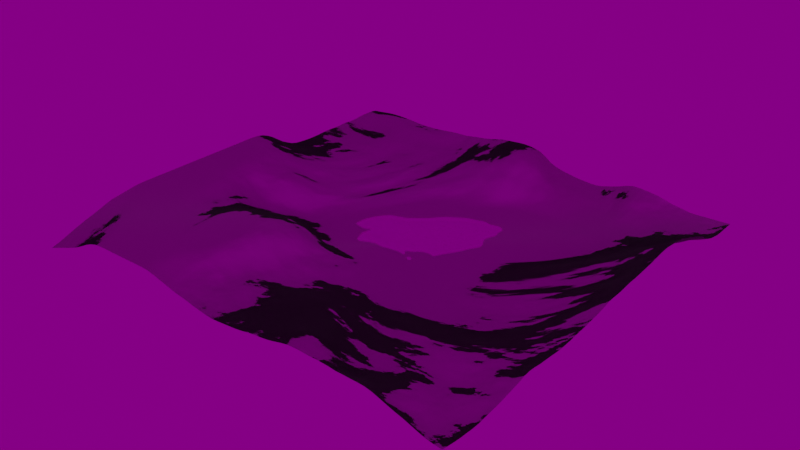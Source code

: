 # Source: terrain.blend  (saved by Blender 2.92.15; exported with 4.5.12 LTS)
import bpy
from mathutils import Matrix  # noqa: F401  (used for matrix-valued properties, if any)

bpy.ops.wm.read_factory_settings(use_empty=True)
scene = bpy.context.scene
scene.name = 'Scene'

# ---- collections
col_collection = bpy.data.collections.new('Collection'); scene.collection.children.link(col_collection)

# ---- images (referenced by path relative to the original .blend; pixels are not part of the script)
import os
ASSET_DIR = os.environ.get("B2B_ASSET_DIR", "")  # directory of the original .blend (textures are referenced by path, not embedded)
HERE = os.path.dirname(os.path.abspath(__file__))  # packed textures are extracted next to this script under _unpacked/

def load_image(name, relpath, width, height, colorspace="sRGB"):
    """Load a texture the original file referenced (path relative to the .blend, or extracted next to this script)."""
    p = next((c for c in (os.path.join(HERE, relpath), os.path.join(ASSET_DIR, relpath)) if relpath and os.path.exists(c)), "")
    if p:
        img = bpy.data.images.load(p, check_existing=True)
        img.name = name
    else:  # same state as the original file: an image datablock whose file is absent (Cycles renders it pink)
        img = bpy.data.images.new(name, width, height)
        img.source = "FILE"
        img.filepath = "//" + (relpath or name)
    img.colorspace_settings.name = colorspace
    return img
img_texturescom_rock_cliff3_2x2_512_albedo_tif_004 = load_image('TexturesCom_Rock_Cliff3_2x2_512_albedo.tif.004', 'TexturesCom_Rock_Cliff3_2x2_512_albedo.tif', 1024, 1024, 'sRGB')
img_texturescom_rock_cliff3_2x2_512_roughness_tif_004 = load_image('TexturesCom_Rock_Cliff3_2x2_512_roughness.tif.004', 'TexturesCom_Rock_Cliff3_2x2_512_roughness.tif', 1024, 1024, 'Non-Color')
img_texturescom_rock_cliff3_2x2_512_normal_tif_004 = load_image('TexturesCom_Rock_Cliff3_2x2_512_normal.tif.004', 'TexturesCom_Rock_Cliff3_2x2_512_normal.tif', 1024, 1024, 'Non-Color')
img_texturescom_nature_moss_512_albedo_tif_002 = load_image('TexturesCom_Nature_Moss_512_albedo.tif.002', 'TexturesCom_Nature_Moss_512_albedo.tif', 1024, 1024, 'sRGB')
img_texturescom_nature_moss_512_roughness_tif_002 = load_image('TexturesCom_Nature_Moss_512_roughness.tif.002', 'TexturesCom_Nature_Moss_512_roughness.tif', 1024, 1024, 'Non-Color')
img_texturescom_nature_moss_512_normal_tif_002 = load_image('TexturesCom_Nature_Moss_512_normal.tif.002', 'TexturesCom_Nature_Moss_512_normal.tif', 1024, 1024, 'Non-Color')
img_texturescom_ground_sanddesert1_3x3_512_albedo_tif_002 = load_image('TexturesCom_Ground_SandDesert1_3x3_512_albedo.tif.002', 'TexturesCom_Ground_SandDesert1_3x3_512_albedo.tif', 1024, 1024, 'sRGB')
img_texturescom_ground_sanddesert1_3x3_512_roughness_tif = load_image('TexturesCom_Ground_SandDesert1_3x3_512_roughness.tif', 'TexturesCom_Ground_SandDesert1_3x3_512_roughness.tif', 1024, 1024, 'Non-Color')
img_texturescom_ground_sanddesert1_3x3_512_normal_tif = load_image('TexturesCom_Ground_SandDesert1_3x3_512_normal.tif', 'TexturesCom_Ground_SandDesert1_3x3_512_normal.tif', 1024, 1024, 'Non-Color')
img_flower_road_2k_hdr_001 = load_image('flower_road_2k.hdr.001', 'flower_road_2k.hdr', 1024, 1024, 'Linear Rec.709')

# ---- materials (node trees are filled in below, after node groups)
mat_t_material_003 = bpy.data.materials.new('t_material.003')
mat_t_material_003.displacement_method = 'BOTH'

# ---- material node trees
mat_t_material_003.use_nodes = True; mat_t_material_003.node_tree.nodes.clear()
_N = mat_t_material_003.node_tree.nodes; _L = mat_t_material_003.node_tree.links
n0 = _N.new('ShaderNodeBsdfPrincipled'); n0.name = 'Principled BSDF'; n0.location = (-250, -200)
n0.distribution = 'GGX'
n0.subsurface_method = 'BURLEY'
n0.inputs[3].default_value = 1.45
n0.inputs[27].default_value = (0.0, 0.0, 0.0, 1.0)
n0.inputs[28].default_value = 1.0
n1 = _N.new('ShaderNodeDisplacement'); n1.name = 'Displacement'; n1.location = (130, 200)
n1.inputs[2].default_value = 1.704
n2 = _N.new('ShaderNodeValToRGB'); n2.name = 'ColorRamp'; n2.location = (-2400, 800)
n2.color_ramp.interpolation = 'EASE'
while len(n2.color_ramp.elements) > 1: n2.color_ramp.elements.remove(n2.color_ramp.elements[-1])
n2.color_ramp.elements[0].position = 0.3955; n2.color_ramp.elements[0].color = (0.0, 0.0, 0.0, 1.0)
_e = n2.color_ramp.elements.new(0.5678); _e.color = (1.0, 1.0, 1.0, 1.0)
n3 = _N.new('ShaderNodeTexNoise'); n3.name = 'Noise Texture'; n3.location = (-2600, 800)
n3.inputs[2].default_value = 1.839
n3.inputs[3].default_value = 7.5
n3.inputs[4].default_value = 0.3
n3.inputs[8].default_value = 0.448
n4 = _N.new('ShaderNodeMapping'); n4.name = 'Mapping'; n4.location = (-2800, 800)
n4.inputs[1].default_value = (0.0, 0.6489, 0.0)
n5 = _N.new('ShaderNodeTexCoord'); n5.name = 'Texture Coordinate'; n5.location = (-3000, 800)
n6 = _N.new('ShaderNodeValToRGB'); n6.name = 'ColorRamp.001'; n6.location = (-2400, 550)
n6.color_ramp.interpolation = 'EASE'
while len(n6.color_ramp.elements) > 1: n6.color_ramp.elements.remove(n6.color_ramp.elements[-1])
n6.color_ramp.elements[0].position = 0.3955; n6.color_ramp.elements[0].color = (0.0, 0.0, 0.0, 1.0)
_e = n6.color_ramp.elements.new(0.5678); _e.color = (1.0, 1.0, 1.0, 1.0)
n7 = _N.new('ShaderNodeValToRGB'); n7.name = 'ColorRamp.002'; n7.location = (-2400, 300)
n7.color_ramp.interpolation = 'EASE'
while len(n7.color_ramp.elements) > 1: n7.color_ramp.elements.remove(n7.color_ramp.elements[-1])
n7.color_ramp.elements[0].position = 0.3955; n7.color_ramp.elements[0].color = (0.0, 0.0, 0.0, 1.0)
_e = n7.color_ramp.elements.new(0.5678); _e.color = (1.0, 1.0, 1.0, 1.0)
n8 = _N.new('ShaderNodeValToRGB'); n8.name = 'ColorRamp.004'; n8.location = (-700, 850)
n8.color_ramp.interpolation = 'CONSTANT'
while len(n8.color_ramp.elements) > 1: n8.color_ramp.elements.remove(n8.color_ramp.elements[-1])
n8.color_ramp.elements[0].position = 0.0; n8.color_ramp.elements[0].color = (0.0, 0.0, 0.0, 1.0)
_e = n8.color_ramp.elements.new(0.355); _e.color = (1.0, 1.0, 1.0, 1.0)
n9 = _N.new('ShaderNodeBsdfAnisotropic'); n9.name = 'Glossy BSDF'; n9.location = (-600, 1200)
n9.distribution = 'GGX'
n9.inputs[1].default_value = 0.045
n10 = _N.new('ShaderNodeMixShader'); n10.name = 'Mix Shader'; n10.location = (-100, 800)
n11 = _N.new('ShaderNodeTexImage'); n11.name = 'Image Texture'; n11.location = (-1800, -350)
n11.image = img_texturescom_rock_cliff3_2x2_512_albedo_tif_004
n12 = _N.new('ShaderNodeMix'); n12.name = 'Mix'; n12.location = (-1450, -550)
n12.data_type = 'RGBA'
n13 = _N.new('ShaderNodeTexImage'); n13.name = 'Image Texture.001'; n13.location = (-1800, -900)
n13.image = img_texturescom_rock_cliff3_2x2_512_roughness_tif_004
n14 = _N.new('ShaderNodeMix'); n14.name = 'Mix.001'; n14.location = (-1450, -1000)
n14.data_type = 'RGBA'
n15 = _N.new('ShaderNodeTexImage'); n15.name = 'Image Texture.002'; n15.location = (-1800, -1500)
n15.image = img_texturescom_rock_cliff3_2x2_512_normal_tif_004
n16 = _N.new('ShaderNodeMix'); n16.name = 'Mix.002'; n16.location = (-1450, -1300)
n16.data_type = 'RGBA'
n17 = _N.new('ShaderNodeNormalMap'); n17.name = 'Normal Map'; n17.location = (-550, -1190)
n17.inputs[0].default_value = 10.0
n18 = _N.new('ShaderNodeTexCoord'); n18.name = 'Texture Coordinate.001'; n18.location = (-2250, -900)
n19 = _N.new('ShaderNodeMapping'); n19.name = 'Mapping.001'; n19.location = (-2050, -900)
n19.inputs[3].default_value = (30.0, 30.0, 1.0)
n20 = _N.new('ShaderNodeTexImage'); n20.name = 'Image Texture.003'; n20.location = (-1800, -630)
n20.image = img_texturescom_nature_moss_512_albedo_tif_002
n21 = _N.new('ShaderNodeTexImage'); n21.name = 'Image Texture.004'; n21.location = (-1800, -1200)
n21.image = img_texturescom_nature_moss_512_roughness_tif_002
n22 = _N.new('ShaderNodeTexImage'); n22.name = 'Image Texture.005'; n22.location = (-1800, -1800)
n22.image = img_texturescom_nature_moss_512_normal_tif_002
n23 = _N.new('ShaderNodeNewGeometry'); n23.name = 'Geometry'; n23.location = (-2550, -500)
n24 = _N.new('ShaderNodeNormal'); n24.name = 'Normal'; n24.location = (-2350, -500)
n25 = _N.new('ShaderNodeValToRGB'); n25.name = 'ColorRamp.005'; n25.location = (-2120, -500)
while len(n25.color_ramp.elements) > 1: n25.color_ramp.elements.remove(n25.color_ramp.elements[-1])
n25.color_ramp.elements[0].position = 0.8; n25.color_ramp.elements[0].color = (0.0, 0.0, 0.0, 1.0)
_e = n25.color_ramp.elements.new(0.9); _e.color = (1.0, 1.0, 1.0, 1.0)
n26 = _N.new('ShaderNodeTexImage'); n26.name = 'Image Texture.006'; n26.location = (-1250, -400)
n26.image = img_texturescom_ground_sanddesert1_3x3_512_albedo_tif_002
n27 = _N.new('ShaderNodeMix'); n27.name = 'Mix.003'; n27.location = (-900, -400)
n27.data_type = 'RGBA'
n28 = _N.new('ShaderNodeTexImage'); n28.name = 'Image Texture.007'; n28.location = (-1250, -900)
n28.image = img_texturescom_ground_sanddesert1_3x3_512_roughness_tif
n29 = _N.new('ShaderNodeMix'); n29.name = 'Mix.004'; n29.location = (-900, -900)
n29.data_type = 'RGBA'
n30 = _N.new('ShaderNodeTexImage'); n30.name = 'Image Texture.008'; n30.location = (-1250, -1300)
n30.image = img_texturescom_ground_sanddesert1_3x3_512_normal_tif
n31 = _N.new('ShaderNodeMix'); n31.name = 'Mix.005'; n31.location = (-900, -1300)
n31.data_type = 'RGBA'
n32 = _N.new('ShaderNodeOutputMaterial'); n32.name = 'Material Output'; n32.location = (300, 300)
n33 = _N.new('ShaderNodeValToRGB'); n33.name = 'ColorRamp.003'; n33.location = (-2400, 50)
n33.color_ramp.interpolation = 'EASE'
while len(n33.color_ramp.elements) > 1: n33.color_ramp.elements.remove(n33.color_ramp.elements[-1])
n33.color_ramp.elements[0].position = 0.3955; n33.color_ramp.elements[0].color = (0.0, 0.0, 0.0, 1.0)
_e = n33.color_ramp.elements.new(0.5678); _e.color = (1.0, 1.0, 1.0, 1.0)
_L.new(n1.outputs[0], n32.inputs[2])
_L.new(n2.outputs[0], n1.inputs[0])
_L.new(n3.outputs[1], n2.inputs[0])
_L.new(n4.outputs[0], n3.inputs[0])
_L.new(n5.outputs[0], n4.inputs[0])
_L.new(n3.outputs[1], n6.inputs[0])
_L.new(n3.outputs[1], n7.inputs[0])
_L.new(n3.outputs[1], n33.inputs[0])
_L.new(n3.outputs[1], n8.inputs[0])
_L.new(n8.outputs[0], n10.inputs[0])
_L.new(n9.outputs[0], n10.inputs[1])
_L.new(n0.outputs[0], n10.inputs[2])
_L.new(n10.outputs[0], n32.inputs[0])
_L.new(n11.outputs[0], n12.inputs[6])
_L.new(n13.outputs[0], n14.inputs[6])
_L.new(n15.outputs[0], n16.inputs[6])
_L.new(n18.outputs[2], n19.inputs[0])
_L.new(n19.outputs[0], n13.inputs[0])
_L.new(n19.outputs[0], n15.inputs[0])
_L.new(n19.outputs[0], n11.inputs[0])
_L.new(n19.outputs[0], n20.inputs[0])
_L.new(n20.outputs[0], n12.inputs[7])
_L.new(n19.outputs[0], n21.inputs[0])
_L.new(n21.outputs[0], n14.inputs[7])
_L.new(n19.outputs[0], n22.inputs[0])
_L.new(n22.outputs[0], n16.inputs[7])
_L.new(n23.outputs[1], n24.inputs[0])
_L.new(n24.outputs[1], n25.inputs[0])
_L.new(n25.outputs[0], n12.inputs[0])
_L.new(n25.outputs[0], n14.inputs[0])
_L.new(n25.outputs[0], n16.inputs[0])
_L.new(n12.outputs[2], n27.inputs[7])
_L.new(n26.outputs[0], n27.inputs[6])
_L.new(n27.outputs[2], n0.inputs[0])
_L.new(n28.outputs[0], n29.inputs[6])
_L.new(n14.outputs[2], n29.inputs[7])
_L.new(n29.outputs[2], n0.inputs[15])
_L.new(n17.outputs[0], n0.inputs[5])
_L.new(n16.outputs[2], n31.inputs[7])
_L.new(n30.outputs[0], n31.inputs[6])
_L.new(n31.outputs[2], n17.inputs[1])
_L.new(n19.outputs[0], n28.inputs[0])
_L.new(n19.outputs[0], n30.inputs[0])
_L.new(n19.outputs[0], n26.inputs[0])
n32.is_active_output = True

# ---- world
world_world = bpy.data.worlds.new('World'); scene.world = world_world
world_world.use_nodes = True; world_world.node_tree.nodes.clear()
_N = world_world.node_tree.nodes; _L = world_world.node_tree.links
n0 = _N.new('ShaderNodeOutputWorld'); n0.name = 'World Output'; n0.location = (200, 300)
n1 = _N.new('ShaderNodeBackground'); n1.name = 'Background'; n1.location = (0, 300)
n1.inputs[1].default_value = 0.2
n2 = _N.new('ShaderNodeTexEnvironment'); n2.name = 'Environment Texture'; n2.location = (-400, 300)
n2.image = img_flower_road_2k_hdr_001
n3 = _N.new('ShaderNodeMapping'); n3.name = 'Mapping'; n3.location = (-700, 300)
n3.inputs[1].default_value = (0.0, 0.0, 0.2)
n4 = _N.new('ShaderNodeTexCoord'); n4.name = 'Texture Coordinate'; n4.location = (-900, 300)
_L.new(n1.outputs[0], n0.inputs[0])
_L.new(n2.outputs[0], n1.inputs[0])
_L.new(n3.outputs[0], n2.inputs[0])
_L.new(n4.outputs[0], n3.inputs[0])
n0.is_active_output = True
world_world.color = (0.05088, 0.05088, 0.05088)
world_world.use_sun_shadow = False
world_world.sun_shadow_jitter_overblur = 0.0

# ---- lights
light_light = bpy.data.lights.new('light', 'SUN')
light_light.transmission_factor = 0.0
light_light.energy = 1.5
light_light.shadow_soft_size = 0.25

# ---- meshes
me_plane = bpy.data.meshes.new('Plane')
me_plane.from_pydata([(-10.0, -10.0, 0.0), (10.0, -10.0, 0.0), (-10.0, 10.0, 0.0), (10.0, 10.0, 0.0)], [], [(0, 1, 3, 2)])
me_plane.polygons.foreach_set('use_smooth', [True] * 1)
_uv = me_plane.uv_layers.new(name='UVMap')
_uv.uv.foreach_set('vector', [0.0, 0.0, 1.0, 0.0, 1.0, 1.0, 0.0, 1.0])
me_plane.materials.append(mat_t_material_003)
me_plane.use_remesh_fix_poles = True
me_plane.use_remesh_preserve_attributes = False
me_plane.use_mirror_vertex_groups = False
me_plane.update()

# ---- objects
ob_plane = bpy.data.objects.new('Plane', me_plane)
ob_light = bpy.data.objects.new('light', light_light)

# ---- transforms, parenting, visibility, modifiers, constraints
ob_plane.location = (0.0, 0.0, 0.0)
ob_plane.lineart.crease_threshold = 0.0
_m = ob_plane.modifiers.new('t_subsurf', 'SUBSURF')
_m.uv_smooth = 'PRESERVE_CORNERS'
_m.subdivision_type = 'SIMPLE'
_m.levels = 5
_m.render_levels = 6
ob_light.location = (10.0, -10.0, 7.5)
ob_light.lineart.crease_threshold = 0.0

# ---- collection membership
col_collection.objects.link(ob_plane)
col_collection.objects.link(ob_light)

# ---- scene / render settings (as saved in the file)
scene.frame_start = 1; scene.frame_end = 250; scene.frame_set(1)
scene.render.engine = 'CYCLES'
scene.cycles.use_denoising = False
scene.cycles.samples = 128
scene.cycles.sampling_pattern = 'TABULATED_SOBOL'
scene.cycles.use_adaptive_sampling = False
scene.cycles.use_light_tree = False
scene.view_settings.view_transform = 'Filmic'
bpy.context.view_layer.update()

# ---- added for rendering (the .blend has no active camera): camera
cam_auto = bpy.data.cameras.new('AutoCamera')
cam_auto.lens = 50.0
cam_auto.sensor_width = 36.0
cam_auto.clip_end = 1000.0
ob_auto_camera = bpy.data.objects.new('AutoCamera', cam_auto)
scene.collection.objects.link(ob_auto_camera)
ob_auto_camera.location = (26.1693, -31.4032, 20.9354)
ob_auto_camera.rotation_euler = (1.09748, -7.21219e-08, 0.694738)
scene.camera = ob_auto_camera
bpy.context.view_layer.update()
